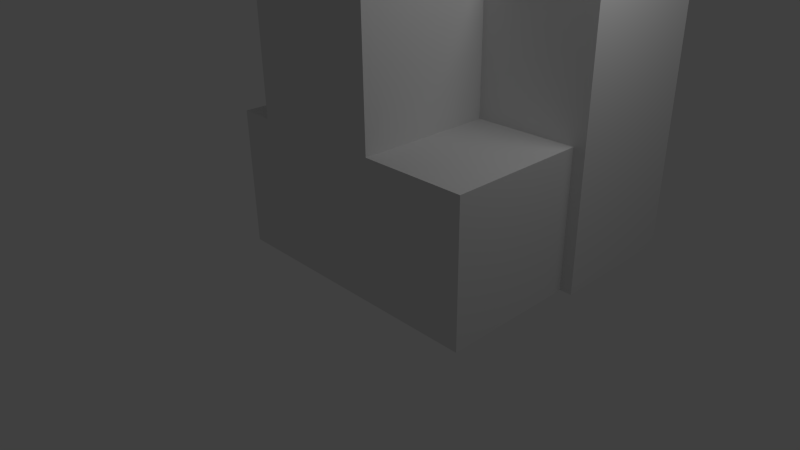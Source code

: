 # Source: boxes.blend  (saved by Blender 2.54.0; exported with 4.5.12 LTS)
import bpy
from mathutils import Matrix  # noqa: F401  (used for matrix-valued properties, if any)

bpy.ops.wm.read_factory_settings(use_empty=True)
scene = bpy.context.scene
scene.name = 'Scene'

# ---- collections
col_collection_1 = bpy.data.collections.new('Collection 1'); scene.collection.children.link(col_collection_1)

# ---- materials (node trees are filled in below, after node groups)
mat_material = bpy.data.materials.new('Material')
mat_material.alpha_threshold = 0.0
mat_material.use_transparent_shadow = False
mat_material.roughness = 0.5
mat_material.line_color = (0.0, 0.0, 0.0, 1.0)

# ---- material node trees

# ---- world
world_world = bpy.data.worlds.new('World'); scene.world = world_world
world_world.color = (0.05088, 0.05088, 0.05088)
world_world.use_sun_shadow = False
world_world.sun_shadow_jitter_overblur = 0.0
world_world.cycles.sampling_method = 'MANUAL'
world_world.cycles.sample_map_resolution = 256

# ---- cameras
cam_camera = bpy.data.cameras.new('Camera')
cam_camera.clip_end = 100.0
cam_camera.lens = 35.0
cam_camera.ortho_scale = 7.314
cam_camera.dof.focus_distance = 0.0
cam_camera.dof.aperture_fstop = 128.0

# ---- lights
light_lamp = bpy.data.lights.new('Lamp', 'POINT')
light_lamp.transmission_factor = 0.0
light_lamp.cutoff_distance = 30.0
light_lamp.energy = 100.0
light_lamp.shadow_buffer_clip_start = 1.001
light_lamp.shadow_soft_size = 1.0
light_lamp.shadow_maximum_resolution = 0.006
light_lamp.use_absolute_resolution = True
light_lamp.cycles.use_multiple_importance_sampling = False

# ---- meshes
me_cube_002 = bpy.data.meshes.new('Cube.002')
me_cube_002.from_pydata([(3.17, 3.0, -1.0), (3.17, 1.0, -1.0), (1.17, 1.0, -1.0), (1.17, 3.0, -1.0), (3.17, 3.0, 1.0), (3.17, 1.0, 1.0), (1.17, 1.0, 1.0), (1.17, 3.0, 1.0), (3.17, 3.0, 1.0), (3.17, 1.0, 1.0), (1.17, 1.0, 1.0), (1.17, 3.0, 1.0), (3.17, 3.0, 3.0), (3.17, 1.0, 3.0), (1.17, 1.0, 3.0), (1.17, 3.0, 3.0), (1.205, 2.985, 2.988), (1.205, 0.9851, 2.988), (-1.327, 0.9851, 2.988), (-1.327, 2.985, 2.988), (1.205, 2.985, 4.055), (1.205, 0.9851, 4.055), (-1.327, 0.9851, 4.055), (-1.327, 2.985, 4.055), (1.205, 2.985, 1.022), (1.205, 0.9851, 1.022), (-1.327, 0.9851, 1.022), (-1.327, 2.985, 1.022), (1.205, 2.985, 3.022), (1.205, 0.9851, 3.022), (-1.327, 0.9851, 3.022), (-1.327, 2.985, 3.022), (1.205, 2.985, -0.9784), (1.205, 0.9851, -0.9784), (-1.327, 0.9851, -0.9784), (-1.327, 2.985, -0.9784), (1.205, 2.985, 1.022), (1.205, 0.9851, 1.022), (-1.327, 0.9851, 1.022), (-1.327, 2.985, 1.022), (1.0, 1.0, -1.0), (1.0, -1.0, -1.0), (-1.0, -1.0, -1.0), (-1.0, 1.0, -1.0), (1.0, 1.0, 1.0), (1.0, -1.0, 1.0), (-1.0, -1.0, 1.0), (-1.0, 1.0, 1.0), (3.0, 1.0, -1.0), (3.0, -1.0, -1.0), (1.0, -1.0, -1.0), (1.0, 1.0, -1.0), (3.0, 1.0, 1.0), (3.0, -1.0, 1.0), (1.0, -1.0, 1.0), (1.0, 1.0, 1.0), (1.0, -1.0, -1.0), (1.0, 1.0, -1.0), (3.0, -1.0, -1.0), (3.0, 1.0, -1.0), (-1.0, -1.0, -1.0), (-1.0, 1.0, -1.0), (1.0, -1.0, -1.0), (1.0, 1.0, -1.0), (-1.327, 0.9851, -0.9784), (-1.327, 2.985, -0.9784), (1.205, 0.9851, -0.9784), (1.205, 2.985, -0.9784), (1.17, 1.0, -1.0), (1.17, 3.0, -1.0), (3.17, 1.0, -1.0), (3.17, 3.0, -1.0)], [], [(4, 7, 6, 5), (0, 4, 5, 1), (1, 5, 6, 2), (2, 6, 7, 3), (4, 0, 3, 7), (8, 9, 10, 11), (12, 15, 14, 13), (8, 12, 13, 9), (9, 13, 14, 10), (10, 14, 15, 11), (12, 8, 11, 15), (16, 17, 18, 19), (20, 23, 22, 21), (16, 20, 21, 17), (17, 21, 22, 18), (18, 22, 23, 19), (20, 16, 19, 23), (24, 25, 26, 27), (28, 31, 30, 29), (24, 28, 29, 25), (25, 29, 30, 26), (26, 30, 31, 27), (28, 24, 27, 31), (36, 39, 38, 37), (32, 36, 37, 33), (33, 37, 38, 34), (34, 38, 39, 35), (36, 32, 35, 39), (44, 47, 46, 45), (40, 44, 45, 41), (41, 45, 46, 42), (42, 46, 47, 43), (44, 40, 43, 47), (52, 55, 54, 53), (48, 52, 53, 49), (49, 53, 54, 50), (50, 54, 55, 51), (52, 48, 51, 55), (50, 51, 57, 56), (49, 50, 56, 58), (51, 48, 59, 57), (48, 49, 58, 59), (42, 43, 61, 60), (41, 42, 60, 62), (43, 40, 63, 61), (40, 41, 62, 63), (34, 35, 65, 64), (33, 34, 64, 66), (35, 32, 67, 65), (32, 33, 66, 67), (2, 3, 69, 68), (1, 2, 68, 70), (3, 0, 71, 69), (0, 1, 70, 71), (59, 58, 56, 57), (63, 62, 60, 61), (67, 66, 64, 65), (71, 70, 68, 69)])
_uv = me_cube_002.uv_layers.new(name='UVTex')
_uv.uv.foreach_set('vector', [0.0, 0.0, 1.0, 0.0, 1.0, 1.0, 0.0, 1.0, 0.06056, 0.0584, 0.0484, 0.3273, 0.6326, 0.3273, 0.6229, 0.07286, 0.6229, 0.07286, 0.6326, 0.3273, 0.05597, 0.3273, 0.05111, 0.06129, 0.0, 0.0, 1.0, 0.0, 1.0, 1.0, 0.0, 1.0, 0.0484, 0.3273, 0.06056, 0.0584, 0.6275, 0.06997, 0.6226, 0.3301, 0.0, 0.0, 1.0, 0.0, 1.0, 1.0, 0.0, 1.0, 0.1283, 0.339, 0.4011, 0.3277, 0.4011, 0.5763, 0.1378, 0.5932, 0.0559, 0.05833, 0.063, 0.3185, 0.6326, 0.3269, 0.6182, 0.06677, 0.6182, 0.06677, 0.6326, 0.3269, 0.05841, 0.318, 0.06347, 0.06653, 0.0, 0.0, 1.0, 0.0, 1.0, 1.0, 0.0, 1.0, 0.063, 0.3185, 0.0559, 0.05833, 0.6252, 0.07014, 0.6299, 0.3274, 0.0, 0.0, 1.0, 0.0, 1.0, 1.0, 0.0, 1.0, 0.8518, 0.1085, 0.9696, 0.1989, 0.9635, 0.6276, 0.867, 0.6023, 0.5418, 0.6374, 0.5509, 0.7595, 0.3074, 0.7884, 0.3044, 0.6628, 0.5478, 0.6383, 0.5448, 0.7676, 0.2892, 0.7749, 0.3135, 0.6492, 0.6754, 0.8481, 0.5477, 0.7695, 0.566, 0.849, 0.3957, 0.8662, 0.3591, 0.7803, 0.5416, 0.7758, 0.3924, 0.8626, 0.2951, 0.7875, 0.0, 0.0, 1.0, 0.0, 1.0, 1.0, 0.0, 1.0, 0.0, 0.0, 1.0, 0.0, 1.0, 1.0, 0.0, 1.0, 0.4017, 0.3507, 0.4017, 0.5433, 0.1583, 0.565, 0.137, 0.3544, 0.5477, 0.6383, 0.5477, 0.7695, 0.2951, 0.7803, 0.2981, 0.6528, 0.4229, 0.5696, 0.4138, 0.3409, 0.5082, 0.3445, 0.496, 0.5985, 0.04877, 0.0687, 0.6511, 0.06244, 0.6327, 0.3155, 0.06388, 0.3001, 0.0, 0.0, 1.0, 0.0, 1.0, 1.0, 0.0, 1.0, 0.849, 0.283, 0.849, 0.566, 0.6147, 0.6166, 0.6147, 0.3951, 0.5447, 0.6275, 0.5478, 0.755, 0.3043, 0.7803, 0.2982, 0.6672, 0.1523, 0.5578, 0.1401, 0.3616, 0.4018, 0.3507, 0.3957, 0.5542, 0.4016, 0.3481, 0.4077, 0.5443, 0.143, 0.5588, 0.1338, 0.3481, 0.2365, 0.641, 0.5335, 0.6446, 0.4331, 0.5568, 0.1209, 0.5677, 0.0, 0.0, 1.0, 0.0, 1.0, 1.0, 0.0, 1.0, 0.3223, 0.05785, 0.3272, 0.3062, 0.06814, 0.3004, 0.07057, 0.05496, 0.1278, 0.5713, 0.4331, 0.5568, 0.5335, 0.6446, 0.2312, 0.641, 0.0, 0.0, 1.0, 0.0, 1.0, 1.0, 0.0, 1.0, 0.143, 0.5506, 0.427, 0.5506, 0.5243, 0.6529, 0.2099, 0.6312, 0.6388, 0.07955, 0.7232, 0.1555, 0.7201, 0.3419, 0.6297, 0.3058, 0.6228, 0.06653, 0.6301, 0.3033, 0.3321, 0.3033, 0.3199, 0.05785, 0.0, 0.0, 1.0, 0.0, 1.0, 1.0, 0.0, 1.0, 0.0, 0.0, 1.0, 0.0, 1.0, 1.0, 0.0, 1.0, 0.0, 0.0, 1.0, 0.0, 1.0, 1.0, 0.0, 1.0, 0.0, 0.0, 1.0, 0.0, 1.0, 1.0, 0.0, 1.0, 0.0, 0.0, 1.0, 0.0, 1.0, 1.0, 0.0, 1.0, 0.0, 0.0, 1.0, 0.0, 1.0, 1.0, 0.0, 1.0, 0.0, 0.0, 1.0, 0.0, 1.0, 1.0, 0.0, 1.0, 0.0, 0.0, 1.0, 0.0, 1.0, 1.0, 0.0, 1.0, 0.0, 0.0, 1.0, 0.0, 1.0, 1.0, 0.0, 1.0, 0.0, 0.0, 1.0, 0.0, 1.0, 1.0, 0.0, 1.0, 0.0, 0.0, 1.0, 0.0, 1.0, 1.0, 0.0, 1.0, 0.0, 0.0, 1.0, 0.0, 1.0, 1.0, 0.0, 1.0, 0.0, 0.0, 1.0, 0.0, 1.0, 1.0, 0.0, 1.0, 0.0, 0.0, 1.0, 0.0, 1.0, 1.0, 0.0, 1.0, 0.0, 0.0, 1.0, 0.0, 1.0, 1.0, 0.0, 1.0, 0.0, 0.0, 1.0, 0.0, 1.0, 1.0, 0.0, 1.0, 0.0, 0.0, 1.0, 0.0, 1.0, 1.0, 0.0, 1.0, 0.0, 0.0, 1.0, 0.0, 1.0, 1.0, 0.0, 1.0, 0.06914, 0.322, 0.6317, 0.3437, 0.6256, 0.05424, 0.0448, 0.05424, 0.9465, 0.6765, 0.7303, 0.6874, 0.6117, 0.6221, 0.8613, 0.5896, 0.6317, 0.05062, 0.6287, 0.3328, 0.06084, 0.322, 0.04867, 0.05785, 0.636, 0.3294, 0.06388, 0.3366, 0.04867, 0.05803, 0.633, 0.06165])
me_cube_002.materials.append(mat_material)
me_cube_002.use_remesh_preserve_volume = False
me_cube_002.use_remesh_preserve_attributes = False
me_cube_002.use_mirror_vertex_groups = False
me_cube_002.update()
me_cube = bpy.data.meshes.new('Cube')
me_cube.from_pydata([(1.0, 1.0, -1.0), (1.0, -1.0, -1.0), (-1.0, -1.0, -1.0), (-1.0, 1.0, -1.0), (1.0, 1.0, 1.0), (1.0, -1.0, 1.0), (-1.0, -1.0, 1.0), (-1.0, 1.0, 1.0)], [], [(0, 1, 2, 3), (4, 7, 6, 5), (0, 4, 5, 1), (1, 5, 6, 2), (2, 6, 7, 3), (4, 0, 3, 7)])
_uv = me_cube.uv_layers.new(name='UVTex')
_uv.uv.foreach_set('vector', [0.0, 0.0, 1.0, 0.0, 1.0, 1.0, 0.0, 1.0, 0.2358, 0.6417, 0.5122, 0.6417, 0.41, 0.5525, 0.1409, 0.5785, 0.5303, 0.3963, 0.5303, 0.6157, 0.4002, 0.5607, 0.4124, 0.324, 0.4124, 0.324, 0.4002, 0.5607, 0.146, 0.5636, 0.1411, 0.3327, 0.4088, 0.324, 0.41, 0.5525, 0.5122, 0.6417, 0.5135, 0.3872, 0.0, 0.0, 1.0, 0.0, 1.0, 1.0, 0.0, 1.0])
me_cube.materials.append(mat_material)
me_cube.use_remesh_preserve_volume = False
me_cube.use_remesh_preserve_attributes = False
me_cube.use_mirror_vertex_groups = False
me_cube.update()

# ---- objects
ob_cube_002 = bpy.data.objects.new('Cube.002', me_cube_002)
ob_cube = bpy.data.objects.new('Cube', me_cube)
ob_lamp = bpy.data.objects.new('Lamp', light_lamp)
ob_camera = bpy.data.objects.new('Camera', cam_camera)

# ---- transforms, parenting, visibility, modifiers, constraints
ob_cube_002.location = (-0.5, 0.0, 1.0)
ob_cube_002.lock_rotations_4d = False
ob_cube_002.empty_display_type = 'ARROWS'
ob_cube_002.lineart.crease_threshold = 0.0
ob_cube.location = (0.0, 0.0, 3.0)
ob_cube.lock_rotations_4d = False
ob_cube.empty_display_type = 'ARROWS'
ob_cube.lineart.crease_threshold = 0.0
ob_lamp.location = (4.076, 1.005, 5.904)
ob_lamp.rotation_euler = (0.6503, 0.05522, 1.866)
ob_lamp.lock_rotations_4d = False
ob_lamp.empty_display_type = 'ARROWS'
ob_lamp.color = (0.0, 0.0, 0.0, 0.0)
ob_lamp.lineart.crease_threshold = 0.0
ob_camera.location = (7.481, -6.508, 5.344)
ob_camera.rotation_euler = (1.109, 0.01082, 0.8149)
ob_camera.lock_rotations_4d = False
ob_camera.empty_display_type = 'ARROWS'
ob_camera.color = (0.0, 0.0, 0.0, 0.0)
ob_camera.display_type = 'WIRE'
ob_camera.lineart.crease_threshold = 0.0

# ---- collection membership
col_collection_1.objects.link(ob_cube_002)
col_collection_1.objects.link(ob_cube)
col_collection_1.objects.link(ob_lamp)
col_collection_1.objects.link(ob_camera)

# ---- scene / render settings (as saved in the file)
scene.camera = ob_camera
scene.frame_start = 1; scene.frame_end = 250; scene.frame_set(1)
scene.render.engine = 'BLENDER_EEVEE_NEXT'
scene.render.image_settings.color_mode = 'RGB'
scene.render.image_settings.compression = 90
scene.render.resolution_percentage = 50
scene.render.dither_intensity = 0.0
scene.render.bake_margin = 2
scene.render.bake_bias = 0.0
scene.cycles.use_denoising = False
scene.cycles.samples = 10
scene.cycles.sampling_pattern = 'TABULATED_SOBOL'
scene.cycles.light_sampling_threshold = 0.0
scene.cycles.use_adaptive_sampling = False
scene.cycles.use_light_tree = False
scene.cycles.blur_glossy = 0.0
scene.cycles.volume_bounces = 1
scene.cycles.pixel_filter_type = 'GAUSSIAN'
scene.cycles.sample_clamp_indirect = 0.0
scene.view_settings.view_transform = 'Standard'
bpy.context.view_layer.update()

